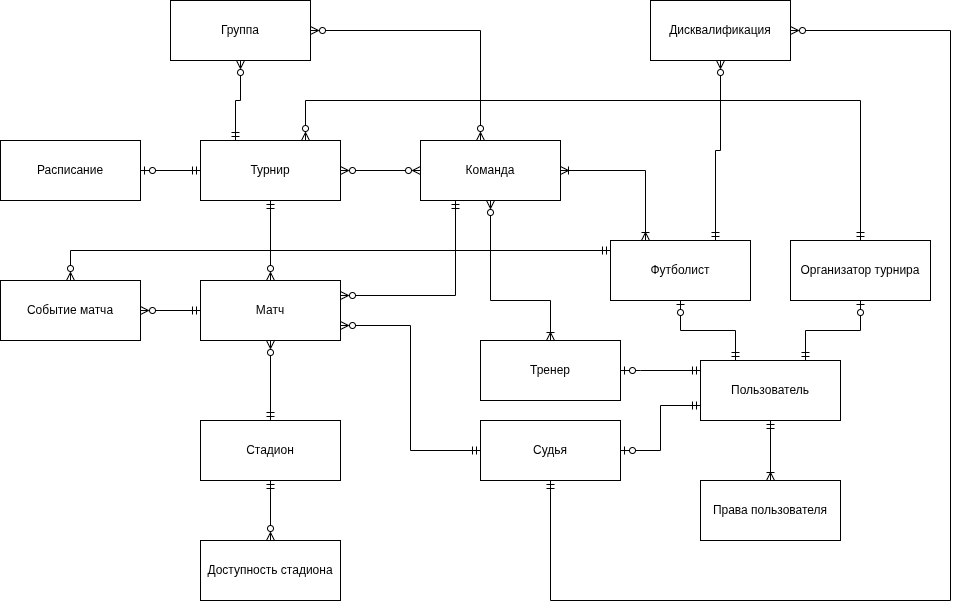

The diagram above was exported from draw.io. Its source (the exported page's mxGraphModel, read from the mxfile embedded in the PNG):
<mxGraphModel dx="2008" dy="1826" grid="1" gridSize="10" guides="1" tooltips="1" connect="1" arrows="1" fold="1" page="1" pageScale="1" pageWidth="827" pageHeight="1169" math="0" shadow="0">
  <root>
    <mxCell id="0" />
    <mxCell id="1" parent="0" />
    <mxCell id="23" style="edgeStyle=orthogonalEdgeStyle;rounded=0;orthogonalLoop=1;jettySize=auto;html=1;entryX=0.5;entryY=0;entryDx=0;entryDy=0;endArrow=ERoneToMany;endFill=0;startArrow=ERmandOne;startFill=0;" edge="1" parent="1" source="6" target="7">
      <mxGeometry relative="1" as="geometry" />
    </mxCell>
    <mxCell id="24" style="edgeStyle=orthogonalEdgeStyle;rounded=0;orthogonalLoop=1;jettySize=auto;html=1;entryX=1;entryY=0.5;entryDx=0;entryDy=0;endArrow=ERzeroToOne;endFill=0;startArrow=ERmandOne;startFill=0;exitX=0;exitY=0.75;exitDx=0;exitDy=0;" edge="1" parent="1" source="6" target="12">
      <mxGeometry relative="1" as="geometry" />
    </mxCell>
    <mxCell id="25" style="edgeStyle=orthogonalEdgeStyle;rounded=0;orthogonalLoop=1;jettySize=auto;html=1;entryX=1;entryY=0.5;entryDx=0;entryDy=0;endArrow=ERzeroToOne;endFill=0;startArrow=ERmandOne;startFill=0;" edge="1" parent="1" source="6" target="14">
      <mxGeometry relative="1" as="geometry">
        <Array as="points">
          <mxPoint x="-180" y="260" />
          <mxPoint x="-180" y="260" />
        </Array>
      </mxGeometry>
    </mxCell>
    <mxCell id="6" value="Пользователь" style="whiteSpace=wrap;html=1;align=center;" vertex="1" parent="1">
      <mxGeometry x="-120" y="250" width="140" height="60" as="geometry" />
    </mxCell>
    <mxCell id="7" value="Права пользователя" style="whiteSpace=wrap;html=1;align=center;" vertex="1" parent="1">
      <mxGeometry x="-120" y="370" width="140" height="60" as="geometry" />
    </mxCell>
    <mxCell id="33" style="edgeStyle=orthogonalEdgeStyle;rounded=0;orthogonalLoop=1;jettySize=auto;html=1;exitX=0.25;exitY=1;exitDx=0;exitDy=0;entryX=1;entryY=0.25;entryDx=0;entryDy=0;endArrow=ERzeroToMany;endFill=0;startArrow=ERmandOne;startFill=0;" edge="1" parent="1" source="8" target="11">
      <mxGeometry relative="1" as="geometry" />
    </mxCell>
    <mxCell id="46" style="edgeStyle=orthogonalEdgeStyle;rounded=0;orthogonalLoop=1;jettySize=auto;html=1;entryX=1;entryY=0.5;entryDx=0;entryDy=0;endArrow=ERzeroToMany;endFill=0;startArrow=ERzeroToMany;startFill=0;" edge="1" parent="1" source="8" target="18">
      <mxGeometry relative="1" as="geometry">
        <Array as="points">
          <mxPoint x="-340" y="-80" />
        </Array>
      </mxGeometry>
    </mxCell>
    <mxCell id="8" value="Команда" style="whiteSpace=wrap;html=1;align=center;" vertex="1" parent="1">
      <mxGeometry x="-400" y="30" width="140" height="60" as="geometry" />
    </mxCell>
    <mxCell id="22" style="edgeStyle=orthogonalEdgeStyle;rounded=0;orthogonalLoop=1;jettySize=auto;html=1;entryX=0;entryY=0.5;entryDx=0;entryDy=0;endArrow=ERzeroToMany;endFill=0;startArrow=ERzeroToMany;startFill=0;" edge="1" parent="1" source="9" target="8">
      <mxGeometry relative="1" as="geometry" />
    </mxCell>
    <mxCell id="31" style="edgeStyle=orthogonalEdgeStyle;rounded=0;orthogonalLoop=1;jettySize=auto;html=1;entryX=0.5;entryY=0;entryDx=0;entryDy=0;endArrow=ERzeroToMany;endFill=0;startArrow=ERmandOne;startFill=0;" edge="1" parent="1" source="9" target="11">
      <mxGeometry relative="1" as="geometry" />
    </mxCell>
    <mxCell id="9" value="Турнир" style="whiteSpace=wrap;html=1;align=center;" vertex="1" parent="1">
      <mxGeometry x="-620" y="30" width="140" height="60" as="geometry" />
    </mxCell>
    <mxCell id="35" style="edgeStyle=orthogonalEdgeStyle;rounded=0;orthogonalLoop=1;jettySize=auto;html=1;entryX=0.5;entryY=0;entryDx=0;entryDy=0;endArrow=ERzeroToMany;endFill=0;startArrow=ERmandOne;startFill=0;" edge="1" parent="1" source="10" target="19">
      <mxGeometry relative="1" as="geometry" />
    </mxCell>
    <mxCell id="10" value="Стадион" style="whiteSpace=wrap;html=1;align=center;" vertex="1" parent="1">
      <mxGeometry x="-620" y="310" width="140" height="60" as="geometry" />
    </mxCell>
    <mxCell id="34" style="edgeStyle=orthogonalEdgeStyle;rounded=0;orthogonalLoop=1;jettySize=auto;html=1;entryX=0.5;entryY=0;entryDx=0;entryDy=0;endArrow=ERmandOne;endFill=0;startArrow=ERzeroToMany;startFill=0;" edge="1" parent="1" source="11" target="10">
      <mxGeometry relative="1" as="geometry" />
    </mxCell>
    <mxCell id="11" value="Матч" style="whiteSpace=wrap;html=1;align=center;" vertex="1" parent="1">
      <mxGeometry x="-620" y="170" width="140" height="60" as="geometry" />
    </mxCell>
    <mxCell id="36" style="edgeStyle=orthogonalEdgeStyle;rounded=0;orthogonalLoop=1;jettySize=auto;html=1;entryX=1;entryY=0.75;entryDx=0;entryDy=0;endArrow=ERzeroToMany;endFill=0;startArrow=ERmandOne;startFill=0;" edge="1" parent="1" source="12" target="11">
      <mxGeometry relative="1" as="geometry" />
    </mxCell>
    <mxCell id="45" style="edgeStyle=orthogonalEdgeStyle;rounded=0;orthogonalLoop=1;jettySize=auto;html=1;entryX=1;entryY=0.5;entryDx=0;entryDy=0;startArrow=ERmandOne;startFill=0;endArrow=ERzeroToMany;endFill=0;" edge="1" parent="1" source="12" target="43">
      <mxGeometry relative="1" as="geometry">
        <Array as="points">
          <mxPoint x="-270" y="490" />
          <mxPoint x="130" y="490" />
          <mxPoint x="130" y="-80" />
        </Array>
      </mxGeometry>
    </mxCell>
    <mxCell id="12" value="Судья" style="whiteSpace=wrap;html=1;align=center;" vertex="1" parent="1">
      <mxGeometry x="-340" y="310" width="140" height="60" as="geometry" />
    </mxCell>
    <mxCell id="29" style="edgeStyle=orthogonalEdgeStyle;rounded=0;orthogonalLoop=1;jettySize=auto;html=1;entryX=0.5;entryY=1;entryDx=0;entryDy=0;endArrow=ERzeroToMany;endFill=0;startArrow=ERoneToMany;startFill=0;" edge="1" parent="1" source="14" target="8">
      <mxGeometry relative="1" as="geometry">
        <Array as="points">
          <mxPoint x="-270" y="190" />
          <mxPoint x="-330" y="190" />
        </Array>
      </mxGeometry>
    </mxCell>
    <mxCell id="14" value="Тренер" style="whiteSpace=wrap;html=1;align=center;" vertex="1" parent="1">
      <mxGeometry x="-340" y="230" width="140" height="60" as="geometry" />
    </mxCell>
    <mxCell id="26" style="edgeStyle=orthogonalEdgeStyle;rounded=0;orthogonalLoop=1;jettySize=auto;html=1;entryX=0.25;entryY=0;entryDx=0;entryDy=0;endArrow=ERmandOne;endFill=0;startArrow=ERzeroToOne;startFill=0;" edge="1" parent="1" source="15" target="6">
      <mxGeometry relative="1" as="geometry" />
    </mxCell>
    <mxCell id="30" style="edgeStyle=orthogonalEdgeStyle;rounded=0;orthogonalLoop=1;jettySize=auto;html=1;entryX=1;entryY=0.5;entryDx=0;entryDy=0;endArrow=ERoneToMany;endFill=0;startArrow=ERoneToMany;startFill=0;exitX=0.25;exitY=0;exitDx=0;exitDy=0;" edge="1" parent="1" source="15" target="8">
      <mxGeometry relative="1" as="geometry" />
    </mxCell>
    <mxCell id="42" style="edgeStyle=elbowEdgeStyle;rounded=0;orthogonalLoop=1;jettySize=auto;html=1;entryX=0.5;entryY=0;entryDx=0;entryDy=0;endArrow=ERzeroToMany;endFill=0;startArrow=ERmandOne;startFill=0;" edge="1" parent="1" target="17">
      <mxGeometry relative="1" as="geometry">
        <mxPoint x="-210" y="140" as="sourcePoint" />
        <mxPoint x="-750" y="160" as="targetPoint" />
        <Array as="points">
          <mxPoint x="-750" y="140" />
        </Array>
      </mxGeometry>
    </mxCell>
    <mxCell id="44" style="edgeStyle=orthogonalEdgeStyle;rounded=0;orthogonalLoop=1;jettySize=auto;html=1;exitX=0.75;exitY=0;exitDx=0;exitDy=0;entryX=0.5;entryY=1;entryDx=0;entryDy=0;endArrow=ERzeroToMany;endFill=0;startArrow=ERmandOne;startFill=0;" edge="1" parent="1" source="15" target="43">
      <mxGeometry relative="1" as="geometry" />
    </mxCell>
    <mxCell id="15" value="Футболист" style="whiteSpace=wrap;html=1;align=center;" vertex="1" parent="1">
      <mxGeometry x="-210" y="130" width="140" height="60" as="geometry" />
    </mxCell>
    <mxCell id="39" style="edgeStyle=orthogonalEdgeStyle;rounded=0;orthogonalLoop=1;jettySize=auto;html=1;entryX=0;entryY=0.5;entryDx=0;entryDy=0;endArrow=ERmandOne;endFill=0;startArrow=ERzeroToOne;startFill=0;" edge="1" parent="1" source="16" target="9">
      <mxGeometry relative="1" as="geometry" />
    </mxCell>
    <mxCell id="16" value="Расписание" style="whiteSpace=wrap;html=1;align=center;" vertex="1" parent="1">
      <mxGeometry x="-820" y="30" width="140" height="60" as="geometry" />
    </mxCell>
    <mxCell id="37" style="edgeStyle=orthogonalEdgeStyle;rounded=0;orthogonalLoop=1;jettySize=auto;html=1;entryX=0;entryY=0.5;entryDx=0;entryDy=0;endArrow=ERmandOne;endFill=0;startArrow=ERzeroToMany;startFill=0;" edge="1" parent="1" source="17" target="11">
      <mxGeometry relative="1" as="geometry" />
    </mxCell>
    <mxCell id="17" value="Событие матча" style="whiteSpace=wrap;html=1;align=center;" vertex="1" parent="1">
      <mxGeometry x="-820" y="170" width="140" height="60" as="geometry" />
    </mxCell>
    <mxCell id="38" style="edgeStyle=orthogonalEdgeStyle;rounded=0;orthogonalLoop=1;jettySize=auto;html=1;entryX=0.25;entryY=0;entryDx=0;entryDy=0;endArrow=ERmandOne;endFill=0;startArrow=ERzeroToMany;startFill=0;" edge="1" parent="1" source="18" target="9">
      <mxGeometry relative="1" as="geometry" />
    </mxCell>
    <mxCell id="18" value="Группа" style="whiteSpace=wrap;html=1;align=center;" vertex="1" parent="1">
      <mxGeometry x="-650" y="-110" width="140" height="60" as="geometry" />
    </mxCell>
    <mxCell id="19" value="Доступность стадиона" style="whiteSpace=wrap;html=1;align=center;" vertex="1" parent="1">
      <mxGeometry x="-620" y="430" width="140" height="60" as="geometry" />
    </mxCell>
    <mxCell id="28" style="edgeStyle=orthogonalEdgeStyle;rounded=0;orthogonalLoop=1;jettySize=auto;html=1;entryX=0.75;entryY=0;entryDx=0;entryDy=0;endArrow=ERmandOne;endFill=0;startArrow=ERzeroToOne;startFill=0;" edge="1" parent="1" source="27" target="6">
      <mxGeometry relative="1" as="geometry" />
    </mxCell>
    <mxCell id="41" style="edgeStyle=orthogonalEdgeStyle;rounded=0;orthogonalLoop=1;jettySize=auto;html=1;entryX=0.75;entryY=0;entryDx=0;entryDy=0;endArrow=ERzeroToMany;endFill=0;startArrow=ERmandOne;startFill=0;" edge="1" parent="1" source="27" target="9">
      <mxGeometry relative="1" as="geometry">
        <Array as="points">
          <mxPoint x="40" y="-10" />
          <mxPoint x="-515" y="-10" />
        </Array>
      </mxGeometry>
    </mxCell>
    <mxCell id="27" value="Организатор турнира" style="whiteSpace=wrap;html=1;align=center;" vertex="1" parent="1">
      <mxGeometry x="-30" y="130" width="140" height="60" as="geometry" />
    </mxCell>
    <mxCell id="43" value="Дисквалификация" style="whiteSpace=wrap;html=1;align=center;" vertex="1" parent="1">
      <mxGeometry x="-170" y="-110" width="140" height="60" as="geometry" />
    </mxCell>
  </root>
</mxGraphModel>